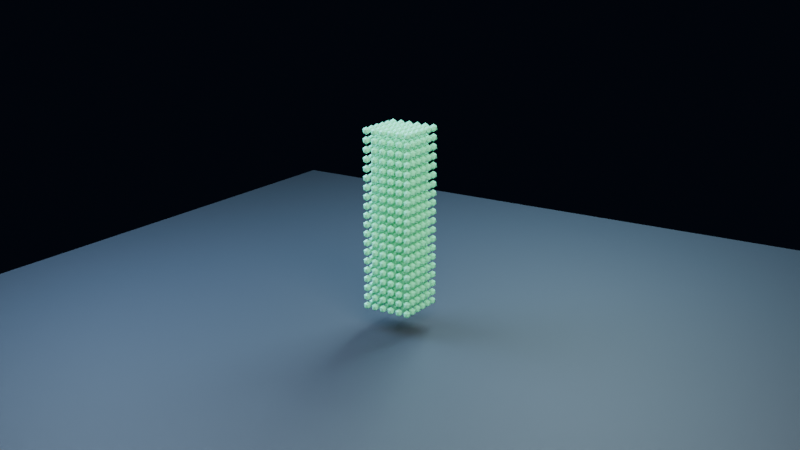 # Source: sph-elastic-fixed-column-kick.blend  (saved by Blender 4.0.36; exported with 4.5.12 LTS)
import bpy
from mathutils import Matrix  # noqa: F401  (used for matrix-valued properties, if any)

bpy.ops.wm.read_factory_settings(use_empty=True)
scene = bpy.context.scene
scene.name = 'Scene'

# ---- collections
col_collection = bpy.data.collections.new('Collection'); scene.collection.children.link(col_collection)

# ---- materials (node trees are filled in below, after node groups)
mat_elasticmaterial = bpy.data.materials.new('ElasticMaterial')
mat_elasticmaterial.use_transparent_shadow = False
mat_floor = bpy.data.materials.new('Floor')
mat_floor.use_transparent_shadow = False

# ---- node groups
ng_elastic_sph_points = bpy.data.node_groups.new('Elastic SPH Points', 'GeometryNodeTree')
_s = ng_elastic_sph_points.interface.new_socket(name='Geometry', in_out='OUTPUT', socket_type='NodeSocketGeometry')
_s = ng_elastic_sph_points.interface.new_socket(name='Geometry', in_out='INPUT', socket_type='NodeSocketGeometry')
ng_elastic_sph_points.is_modifier = True
# nodes of 'Elastic SPH Points' reference scene objects; filled in after objects exist

# ---- material node trees
mat_elasticmaterial.use_nodes = True; mat_elasticmaterial.node_tree.nodes.clear()
_N = mat_elasticmaterial.node_tree.nodes; _L = mat_elasticmaterial.node_tree.links
n0 = _N.new('ShaderNodeBsdfPrincipled'); n0.name = 'Principled BSDF'; n0.location = (10, 300)
n0.inputs[0].default_value = (0.14, 0.78, 0.48, 1.0)
n0.inputs[1].default_value = 0.03
n0.inputs[2].default_value = 0.3
n0.inputs[3].default_value = 1.45
n0.inputs[27].default_value = (0.14, 0.78, 0.48, 1.0)
n0.inputs[28].default_value = 0.07
n1 = _N.new('ShaderNodeOutputMaterial'); n1.name = 'Material Output'; n1.location = (300, 300)
_L.new(n0.outputs[0], n1.inputs[0])
n1.is_active_output = True
mat_floor.use_nodes = True; mat_floor.node_tree.nodes.clear()
_N = mat_floor.node_tree.nodes; _L = mat_floor.node_tree.links
n0 = _N.new('ShaderNodeBsdfPrincipled'); n0.name = 'Principled BSDF'; n0.location = (10, 300)
n0.inputs[0].default_value = (0.025, 0.035, 0.05, 1.0)
n0.inputs[1].default_value = 0.03
n0.inputs[2].default_value = 0.65
n0.inputs[3].default_value = 1.45
n0.inputs[27].default_value = (0.025, 0.035, 0.05, 1.0)
n0.inputs[28].default_value = 0.07
n1 = _N.new('ShaderNodeOutputMaterial'); n1.name = 'Material Output'; n1.location = (300, 300)
_L.new(n0.outputs[0], n1.inputs[0])
n1.is_active_output = True

# ---- world
world_world = bpy.data.worlds.new('World'); scene.world = world_world
world_world.use_nodes = True; world_world.node_tree.nodes.clear()
_N = world_world.node_tree.nodes; _L = world_world.node_tree.links
n0 = _N.new('ShaderNodeOutputWorld'); n0.name = 'World Output'; n0.location = (300, 300)
n1 = _N.new('ShaderNodeBackground'); n1.name = 'Background'; n1.location = (10, 300)
n1.inputs[0].default_value = (0.006, 0.01, 0.022, 1.0)
n1.inputs[1].default_value = 0.25
_L.new(n1.outputs[0], n0.inputs[0])
n0.is_active_output = True
world_world.color = (0.05088, 0.05088, 0.05088)
world_world.use_sun_shadow = False
world_world.sun_shadow_jitter_overblur = 0.0

# ---- cameras
cam_camera_001 = bpy.data.cameras.new('Camera.001')

# ---- lights
light_key = bpy.data.lights.new('Key', 'AREA')
light_key.color = (1.0, 0.82, 0.65)
light_key.transmission_factor = 0.0
light_key.energy = 900.0
light_key.shadow_maximum_resolution = 0.006
light_key.use_absolute_resolution = True
light_key.size = 4.0
light_fill = bpy.data.lights.new('Fill', 'AREA')
light_fill.color = (0.45, 0.68, 1.0)
light_fill.transmission_factor = 0.0
light_fill.energy = 550.0
light_fill.shadow_maximum_resolution = 0.006
light_fill.use_absolute_resolution = True
light_fill.size = 3.0
light_rim = bpy.data.lights.new('Rim', 'AREA')
light_rim.color = (0.55, 0.85, 1.0)
light_rim.transmission_factor = 0.0
light_rim.energy = 700.0
light_rim.shadow_maximum_resolution = 0.006
light_rim.use_absolute_resolution = True
light_rim.size = 3.0

# ---- meshes
me_elasticpoints = bpy.data.meshes.new('ElasticPoints')
me_elasticpoints.from_pydata([(-0.2, 0.2, 0.2), (-0.2, 0.12, 0.2), (-0.2, 0.04, 0.2), (-0.2, -0.04, 0.2), (-0.2, -0.12, 0.2), (-0.2, -0.2, 0.2), (-0.2, 0.2, 0.28), (-0.2, 0.12, 0.28), (-0.2, 0.04, 0.28), (-0.2, -0.04, 0.28), (-0.2, -0.12, 0.28), (-0.2, -0.2, 0.28), (-0.1989, 0.2, 0.36), (-0.1989, 0.12, 0.36), (-0.1989, 0.04, 0.36), (-0.1989, -0.04, 0.36), (-0.1989, -0.12, 0.36), (-0.1989, -0.2, 0.36), (-0.1989, 0.2, 0.44), (-0.1989, 0.12, 0.44), (-0.1989, 0.04, 0.44), (-0.1989, -0.04, 0.44), (-0.1989, -0.12, 0.44), (-0.1989, -0.2, 0.44), (-0.1989, 0.2, 0.52), (-0.1989, 0.12, 0.52), (-0.1989, 0.04, 0.52), (-0.1989, -0.04, 0.52), (-0.1989, -0.12, 0.52), (-0.1989, -0.2, 0.52), (-0.1989, 0.2, 0.6), (-0.1989, 0.12, 0.6), (-0.1989, 0.04, 0.6), (-0.1989, -0.04, 0.6), (-0.1989, -0.12, 0.6), (-0.1989, -0.2, 0.6), (-0.1989, 0.2, 0.68), (-0.1989, 0.12, 0.68), (-0.1989, 0.04, 0.68), (-0.1989, -0.04, 0.68), (-0.1989, -0.12, 0.68), (-0.1989, -0.2, 0.68), (-0.1989, 0.2, 0.76), (-0.1989, 0.12, 0.76), (-0.1989, 0.04, 0.76), (-0.1989, -0.04, 0.76), (-0.1989, -0.12, 0.76), (-0.1989, -0.2, 0.76), (-0.1989, 0.2, 0.84), (-0.1989, 0.12, 0.84), (-0.1989, 0.04, 0.84), (-0.1989, -0.04, 0.84), (-0.1989, -0.12, 0.84), (-0.1989, -0.2, 0.84), (-0.1989, 0.2, 0.92), (-0.1989, 0.12, 0.92), (-0.1989, 0.04, 0.92), (-0.1989, -0.04, 0.92), (-0.1989, -0.12, 0.92), (-0.1989, -0.2, 0.92), (-0.1989, 0.2, 1.0), (-0.1989, 0.12, 1.0), (-0.1989, 0.04, 1.0), (-0.1989, -0.04, 1.0), (-0.1989, -0.12, 1.0), (-0.1989, -0.2, 1.0), (-0.1989, 0.2, 1.08), (-0.1989, 0.12, 1.08), (-0.1989, 0.04, 1.08), (-0.1989, -0.04, 1.08), (-0.1989, -0.12, 1.08), (-0.1989, -0.2, 1.08), (-0.1989, 0.2, 1.16), (-0.1989, 0.12, 1.16), (-0.1989, 0.04, 1.16), (-0.1989, -0.04, 1.16), (-0.1989, -0.12, 1.16), (-0.1989, -0.2, 1.16), (-0.1989, 0.2, 1.24), (-0.1989, 0.12, 1.24), (-0.1989, 0.04, 1.24), (-0.1989, -0.04, 1.24), (-0.1989, -0.12, 1.24), (-0.1989, -0.2, 1.24), (-0.1989, 0.2, 1.32), (-0.1989, 0.12, 1.32), (-0.1989, 0.04, 1.32), (-0.1989, -0.04, 1.32), (-0.1989, -0.12, 1.32), (-0.1989, -0.2, 1.32), (-0.1989, 0.2, 1.4), (-0.1989, 0.12, 1.4), (-0.1989, 0.04, 1.4), (-0.1989, -0.04, 1.4), (-0.1989, -0.12, 1.4), (-0.1989, -0.2, 1.4), (-0.1989, 0.2, 1.48), (-0.1989, 0.12, 1.48), (-0.1989, 0.04, 1.48), (-0.1989, -0.04, 1.48), (-0.1989, -0.12, 1.48), (-0.1989, -0.2, 1.48), (-0.1989, 0.2, 1.56), (-0.1989, 0.12, 1.56), (-0.1989, 0.04, 1.56), (-0.1989, -0.04, 1.56), (-0.1989, -0.12, 1.56), (-0.1989, -0.2, 1.56), (-0.1989, 0.2, 1.64), (-0.1989, 0.12, 1.64), (-0.1989, 0.04, 1.64), (-0.1989, -0.04, 1.64), (-0.1989, -0.12, 1.64), (-0.1989, -0.2, 1.64), (-0.1989, 0.2, 1.72), (-0.1989, 0.12, 1.72), (-0.1989, 0.04, 1.72), (-0.1989, -0.04, 1.72), (-0.1989, -0.12, 1.72), (-0.1989, -0.2, 1.72), (-0.12, 0.2, 0.2), (-0.12, 0.12, 0.2), (-0.12, 0.04, 0.2), (-0.12, -0.04, 0.2), (-0.12, -0.12, 0.2), (-0.12, -0.2, 0.2), (-0.12, 0.2, 0.28), (-0.12, 0.12, 0.28), (-0.12, 0.04, 0.28), (-0.12, -0.04, 0.28), (-0.12, -0.12, 0.28), (-0.12, -0.2, 0.28), (-0.1189, 0.2, 0.36), (-0.1189, 0.12, 0.36), (-0.1189, 0.04, 0.36), (-0.1189, -0.04, 0.36), (-0.1189, -0.12, 0.36), (-0.1189, -0.2, 0.36), (-0.1189, 0.2, 0.44), (-0.1189, 0.12, 0.44), (-0.1189, 0.04, 0.44), (-0.1189, -0.04, 0.44), (-0.1189, -0.12, 0.44), (-0.1189, -0.2, 0.44), (-0.1189, 0.2, 0.52), (-0.1189, 0.12, 0.52), (-0.1189, 0.04, 0.52), (-0.1189, -0.04, 0.52), (-0.1189, -0.12, 0.52), (-0.1189, -0.2, 0.52), (-0.1189, 0.2, 0.6), (-0.1189, 0.12, 0.6), (-0.1189, 0.04, 0.6), (-0.1189, -0.04, 0.6), (-0.1189, -0.12, 0.6), (-0.1189, -0.2, 0.6), (-0.1189, 0.2, 0.68), (-0.1189, 0.12, 0.68), (-0.1189, 0.04, 0.68), (-0.1189, -0.04, 0.68), (-0.1189, -0.12, 0.68), (-0.1189, -0.2, 0.68), (-0.1189, 0.2, 0.76), (-0.1189, 0.12, 0.76), (-0.1189, 0.04, 0.76), (-0.1189, -0.04, 0.76), (-0.1189, -0.12, 0.76), (-0.1189, -0.2, 0.76), (-0.1189, 0.2, 0.84), (-0.1189, 0.12, 0.84), (-0.1189, 0.04, 0.84), (-0.1189, -0.04, 0.84), (-0.1189, -0.12, 0.84), (-0.1189, -0.2, 0.84), (-0.1189, 0.2, 0.92), (-0.1189, 0.12, 0.92), (-0.1189, 0.04, 0.92), (-0.1189, -0.04, 0.92), (-0.1189, -0.12, 0.92), (-0.1189, -0.2, 0.92), (-0.1189, 0.2, 1.0), (-0.1189, 0.12, 1.0), (-0.1189, 0.04, 1.0), (-0.1189, -0.04, 1.0), (-0.1189, -0.12, 1.0), (-0.1189, -0.2, 1.0), (-0.1189, 0.2, 1.08), (-0.1189, 0.12, 1.08), (-0.1189, 0.04, 1.08), (-0.1189, -0.04, 1.08), (-0.1189, -0.12, 1.08), (-0.1189, -0.2, 1.08), (-0.1189, 0.2, 1.16), (-0.1189, 0.12, 1.16), (-0.1189, 0.04, 1.16), (-0.1189, -0.04, 1.16), (-0.1189, -0.12, 1.16), (-0.1189, -0.2, 1.16), (-0.1189, 0.2, 1.24), (-0.1189, 0.12, 1.24), (-0.1189, 0.04, 1.24), (-0.1189, -0.04, 1.24), (-0.1189, -0.12, 1.24), (-0.1189, -0.2, 1.24), (-0.1189, 0.2, 1.32), (-0.1189, 0.12, 1.32), (-0.1189, 0.04, 1.32), (-0.1189, -0.04, 1.32), (-0.1189, -0.12, 1.32), (-0.1189, -0.2, 1.32), (-0.1189, 0.2, 1.4), (-0.1189, 0.12, 1.4), (-0.1189, 0.04, 1.4), (-0.1189, -0.04, 1.4), (-0.1189, -0.12, 1.4), (-0.1189, -0.2, 1.4), (-0.1189, 0.2, 1.48), (-0.1189, 0.12, 1.48), (-0.1189, 0.04, 1.48), (-0.1189, -0.04, 1.48), (-0.1189, -0.12, 1.48), (-0.1189, -0.2, 1.48), (-0.1189, 0.2, 1.56), (-0.1189, 0.12, 1.56), (-0.1189, 0.04, 1.56), (-0.1189, -0.04, 1.56), (-0.1189, -0.12, 1.56), (-0.1189, -0.2, 1.56), (-0.1189, 0.2, 1.64), (-0.1189, 0.12, 1.64), (-0.1189, 0.04, 1.64), (-0.1189, -0.04, 1.64), (-0.1189, -0.12, 1.64), (-0.1189, -0.2, 1.64), (-0.1189, 0.2, 1.72), (-0.1189, 0.12, 1.72), (-0.1189, 0.04, 1.72), (-0.1189, -0.04, 1.72), (-0.1189, -0.12, 1.72), (-0.1189, -0.2, 1.72), (-0.04, 0.2, 0.2), (-0.04, 0.12, 0.2), (-0.04, 0.04, 0.2), (-0.04, -0.04, 0.2), (-0.04, -0.12, 0.2), (-0.04, -0.2, 0.2), (-0.04, 0.2, 0.28), (-0.04, 0.12, 0.28), (-0.04, 0.04, 0.28), (-0.04, -0.04, 0.28), (-0.04, -0.12, 0.28), (-0.04, -0.2, 0.28), (-0.0389, 0.2, 0.36), (-0.0389, 0.12, 0.36), (-0.0389, 0.04, 0.36), (-0.0389, -0.04, 0.36), (-0.0389, -0.12, 0.36), (-0.0389, -0.2, 0.36), (-0.0389, 0.2, 0.44), (-0.0389, 0.12, 0.44), (-0.0389, 0.04, 0.44), (-0.0389, -0.04, 0.44), (-0.0389, -0.12, 0.44), (-0.0389, -0.2, 0.44), (-0.0389, 0.2, 0.52), (-0.0389, 0.12, 0.52), (-0.0389, 0.04, 0.52), (-0.0389, -0.04, 0.52), (-0.0389, -0.12, 0.52), (-0.0389, -0.2, 0.52), (-0.0389, 0.2, 0.6), (-0.0389, 0.12, 0.6), (-0.0389, 0.04, 0.6), (-0.0389, -0.04, 0.6), (-0.0389, -0.12, 0.6), (-0.0389, -0.2, 0.6), (-0.0389, 0.2, 0.68), (-0.0389, 0.12, 0.68), (-0.0389, 0.04, 0.68), (-0.0389, -0.04, 0.68), (-0.0389, -0.12, 0.68), (-0.0389, -0.2, 0.68), (-0.0389, 0.2, 0.76), (-0.0389, 0.12, 0.76), (-0.0389, 0.04, 0.76), (-0.0389, -0.04, 0.76), (-0.0389, -0.12, 0.76), (-0.0389, -0.2, 0.76), (-0.0389, 0.2, 0.84), (-0.0389, 0.12, 0.84), (-0.0389, 0.04, 0.84), (-0.0389, -0.04, 0.84), (-0.0389, -0.12, 0.84), (-0.0389, -0.2, 0.84), (-0.0389, 0.2, 0.92), (-0.0389, 0.12, 0.92), (-0.0389, 0.04, 0.92), (-0.0389, -0.04, 0.92), (-0.0389, -0.12, 0.92), (-0.0389, -0.2, 0.92), (-0.0389, 0.2, 1.0), (-0.0389, 0.12, 1.0), (-0.0389, 0.04, 1.0), (-0.0389, -0.04, 1.0), (-0.0389, -0.12, 1.0), (-0.0389, -0.2, 1.0), (-0.0389, 0.2, 1.08), (-0.0389, 0.12, 1.08), (-0.0389, 0.04, 1.08), (-0.0389, -0.04, 1.08), (-0.0389, -0.12, 1.08), (-0.0389, -0.2, 1.08), (-0.0389, 0.2, 1.16), (-0.0389, 0.12, 1.16), (-0.0389, 0.04, 1.16), (-0.0389, -0.04, 1.16), (-0.0389, -0.12, 1.16), (-0.0389, -0.2, 1.16), (-0.0389, 0.2, 1.24), (-0.0389, 0.12, 1.24), (-0.0389, 0.04, 1.24), (-0.0389, -0.04, 1.24), (-0.0389, -0.12, 1.24), (-0.0389, -0.2, 1.24), (-0.0389, 0.2, 1.32), (-0.0389, 0.12, 1.32), (-0.0389, 0.04, 1.32), (-0.0389, -0.04, 1.32), (-0.0389, -0.12, 1.32), (-0.0389, -0.2, 1.32), (-0.0389, 0.2, 1.4), (-0.0389, 0.12, 1.4), (-0.0389, 0.04, 1.4), (-0.0389, -0.04, 1.4), (-0.0389, -0.12, 1.4), (-0.0389, -0.2, 1.4), (-0.0389, 0.2, 1.48), (-0.0389, 0.12, 1.48), (-0.0389, 0.04, 1.48), (-0.0389, -0.04, 1.48), (-0.0389, -0.12, 1.48), (-0.0389, -0.2, 1.48), (-0.0389, 0.2, 1.56), (-0.0389, 0.12, 1.56), (-0.0389, 0.04, 1.56), (-0.0389, -0.04, 1.56), (-0.0389, -0.12, 1.56), (-0.0389, -0.2, 1.56), (-0.0389, 0.2, 1.64), (-0.0389, 0.12, 1.64), (-0.0389, 0.04, 1.64), (-0.0389, -0.04, 1.64), (-0.0389, -0.12, 1.64), (-0.0389, -0.2, 1.64), (-0.0389, 0.2, 1.72), (-0.0389, 0.12, 1.72), (-0.0389, 0.04, 1.72), (-0.0389, -0.04, 1.72), (-0.0389, -0.12, 1.72), (-0.0389, -0.2, 1.72), (0.04, 0.2, 0.2), (0.04, 0.12, 0.2), (0.04, 0.04, 0.2), (0.04, -0.04, 0.2), (0.04, -0.12, 0.2), (0.04, -0.2, 0.2), (0.04, 0.2, 0.28), (0.04, 0.12, 0.28), (0.04, 0.04, 0.28), (0.04, -0.04, 0.28), (0.04, -0.12, 0.28), (0.04, -0.2, 0.28), (0.0411, 0.2, 0.36), (0.0411, 0.12, 0.36), (0.0411, 0.04, 0.36), (0.0411, -0.04, 0.36), (0.0411, -0.12, 0.36), (0.0411, -0.2, 0.36), (0.0411, 0.2, 0.44), (0.0411, 0.12, 0.44), (0.0411, 0.04, 0.44), (0.0411, -0.04, 0.44), (0.0411, -0.12, 0.44), (0.0411, -0.2, 0.44), (0.0411, 0.2, 0.52), (0.0411, 0.12, 0.52), (0.0411, 0.04, 0.52), (0.0411, -0.04, 0.52), (0.0411, -0.12, 0.52), (0.0411, -0.2, 0.52), (0.0411, 0.2, 0.6), (0.0411, 0.12, 0.6), (0.0411, 0.04, 0.6), (0.0411, -0.04, 0.6), (0.0411, -0.12, 0.6), (0.0411, -0.2, 0.6), (0.0411, 0.2, 0.68), (0.0411, 0.12, 0.68), (0.0411, 0.04, 0.68), (0.0411, -0.04, 0.68), (0.0411, -0.12, 0.68), (0.0411, -0.2, 0.68), (0.0411, 0.2, 0.76), (0.0411, 0.12, 0.76), (0.0411, 0.04, 0.76), (0.0411, -0.04, 0.76), (0.0411, -0.12, 0.76), (0.0411, -0.2, 0.76), (0.0411, 0.2, 0.84), (0.0411, 0.12, 0.84), (0.0411, 0.04, 0.84), (0.0411, -0.04, 0.84), (0.0411, -0.12, 0.84), (0.0411, -0.2, 0.84), (0.0411, 0.2, 0.92), (0.0411, 0.12, 0.92), (0.0411, 0.04, 0.92), (0.0411, -0.04, 0.92), (0.0411, -0.12, 0.92), (0.0411, -0.2, 0.92), (0.0411, 0.2, 1.0), (0.0411, 0.12, 1.0), (0.0411, 0.04, 1.0), (0.0411, -0.04, 1.0), (0.0411, -0.12, 1.0), (0.0411, -0.2, 1.0), (0.0411, 0.2, 1.08), (0.0411, 0.12, 1.08), (0.0411, 0.04, 1.08), (0.0411, -0.04, 1.08), (0.0411, -0.12, 1.08), (0.0411, -0.2, 1.08), (0.0411, 0.2, 1.16), (0.0411, 0.12, 1.16), (0.0411, 0.04, 1.16), (0.0411, -0.04, 1.16), (0.0411, -0.12, 1.16), (0.0411, -0.2, 1.16), (0.0411, 0.2, 1.24), (0.0411, 0.12, 1.24), (0.0411, 0.04, 1.24), (0.0411, -0.04, 1.24), (0.0411, -0.12, 1.24), (0.0411, -0.2, 1.24), (0.0411, 0.2, 1.32), (0.0411, 0.12, 1.32), (0.0411, 0.04, 1.32), (0.0411, -0.04, 1.32), (0.0411, -0.12, 1.32), (0.0411, -0.2, 1.32), (0.0411, 0.2, 1.4), (0.0411, 0.12, 1.4), (0.0411, 0.04, 1.4), (0.0411, -0.04, 1.4), (0.0411, -0.12, 1.4), (0.0411, -0.2, 1.4), (0.0411, 0.2, 1.48), (0.0411, 0.12, 1.48), (0.0411, 0.04, 1.48), (0.0411, -0.04, 1.48), (0.0411, -0.12, 1.48), (0.0411, -0.2, 1.48), (0.0411, 0.2, 1.56), (0.0411, 0.12, 1.56), (0.0411, 0.04, 1.56), (0.0411, -0.04, 1.56), (0.0411, -0.12, 1.56), (0.0411, -0.2, 1.56), (0.0411, 0.2, 1.64), (0.0411, 0.12, 1.64), (0.0411, 0.04, 1.64), (0.0411, -0.04, 1.64), (0.0411, -0.12, 1.64), (0.0411, -0.2, 1.64), (0.0411, 0.2, 1.72), (0.0411, 0.12, 1.72), (0.0411, 0.04, 1.72), (0.0411, -0.04, 1.72), (0.0411, -0.12, 1.72), (0.0411, -0.2, 1.72), (0.12, 0.2, 0.2), (0.12, 0.12, 0.2), (0.12, 0.04, 0.2), (0.12, -0.04, 0.2), (0.12, -0.12, 0.2), (0.12, -0.2, 0.2), (0.12, 0.2, 0.28), (0.12, 0.12, 0.28), (0.12, 0.04, 0.28), (0.12, -0.04, 0.28), (0.12, -0.12, 0.28), (0.12, -0.2, 0.28), (0.1211, 0.2, 0.36), (0.1211, 0.12, 0.36), (0.1211, 0.04, 0.36), (0.1211, -0.04, 0.36), (0.1211, -0.12, 0.36), (0.1211, -0.2, 0.36), (0.1211, 0.2, 0.44), (0.1211, 0.12, 0.44), (0.1211, 0.04, 0.44), (0.1211, -0.04, 0.44), (0.1211, -0.12, 0.44), (0.1211, -0.2, 0.44), (0.1211, 0.2, 0.52), (0.1211, 0.12, 0.52), (0.1211, 0.04, 0.52), (0.1211, -0.04, 0.52), (0.1211, -0.12, 0.52), (0.1211, -0.2, 0.52), (0.1211, 0.2, 0.6), (0.1211, 0.12, 0.6), (0.1211, 0.04, 0.6), (0.1211, -0.04, 0.6), (0.1211, -0.12, 0.6), (0.1211, -0.2, 0.6), (0.1211, 0.2, 0.68), (0.1211, 0.12, 0.68), (0.1211, 0.04, 0.68), (0.1211, -0.04, 0.68), (0.1211, -0.12, 0.68), (0.1211, -0.2, 0.68), (0.1211, 0.2, 0.76), (0.1211, 0.12, 0.76), (0.1211, 0.04, 0.76), (0.1211, -0.04, 0.76), (0.1211, -0.12, 0.76), (0.1211, -0.2, 0.76), (0.1211, 0.2, 0.84), (0.1211, 0.12, 0.84), (0.1211, 0.04, 0.84), (0.1211, -0.04, 0.84), (0.1211, -0.12, 0.84), (0.1211, -0.2, 0.84), (0.1211, 0.2, 0.92), (0.1211, 0.12, 0.92), (0.1211, 0.04, 0.92), (0.1211, -0.04, 0.92), (0.1211, -0.12, 0.92), (0.1211, -0.2, 0.92), (0.1211, 0.2, 1.0), (0.1211, 0.12, 1.0), (0.1211, 0.04, 1.0), (0.1211, -0.04, 1.0), (0.1211, -0.12, 1.0), (0.1211, -0.2, 1.0), (0.1211, 0.2, 1.08), (0.1211, 0.12, 1.08), (0.1211, 0.04, 1.08), (0.1211, -0.04, 1.08), (0.1211, -0.12, 1.08), (0.1211, -0.2, 1.08), (0.1211, 0.2, 1.16), (0.1211, 0.12, 1.16), (0.1211, 0.04, 1.16), (0.1211, -0.04, 1.16), (0.1211, -0.12, 1.16), (0.1211, -0.2, 1.16), (0.1211, 0.2, 1.24), (0.1211, 0.12, 1.24), (0.1211, 0.04, 1.24), (0.1211, -0.04, 1.24), (0.1211, -0.12, 1.24), (0.1211, -0.2, 1.24), (0.1211, 0.2, 1.32), (0.1211, 0.12, 1.32), (0.1211, 0.04, 1.32), (0.1211, -0.04, 1.32), (0.1211, -0.12, 1.32), (0.1211, -0.2, 1.32), (0.1211, 0.2, 1.4), (0.1211, 0.12, 1.4), (0.1211, 0.04, 1.4), (0.1211, -0.04, 1.4), (0.1211, -0.12, 1.4), (0.1211, -0.2, 1.4), (0.1211, 0.2, 1.48), (0.1211, 0.12, 1.48), (0.1211, 0.04, 1.48), (0.1211, -0.04, 1.48), (0.1211, -0.12, 1.48), (0.1211, -0.2, 1.48), (0.1211, 0.2, 1.56), (0.1211, 0.12, 1.56), (0.1211, 0.04, 1.56), (0.1211, -0.04, 1.56), (0.1211, -0.12, 1.56), (0.1211, -0.2, 1.56), (0.1211, 0.2, 1.64), (0.1211, 0.12, 1.64), (0.1211, 0.04, 1.64), (0.1211, -0.04, 1.64), (0.1211, -0.12, 1.64), (0.1211, -0.2, 1.64), (0.1211, 0.2, 1.72), (0.1211, 0.12, 1.72), (0.1211, 0.04, 1.72), (0.1211, -0.04, 1.72), (0.1211, -0.12, 1.72), (0.1211, -0.2, 1.72), (0.2, 0.2, 0.2), (0.2, 0.12, 0.2), (0.2, 0.04, 0.2), (0.2, -0.04, 0.2), (0.2, -0.12, 0.2), (0.2, -0.2, 0.2), (0.2, 0.2, 0.28), (0.2, 0.12, 0.28), (0.2, 0.04, 0.28), (0.2, -0.04, 0.28), (0.2, -0.12, 0.28), (0.2, -0.2, 0.28), (0.2011, 0.2, 0.36), (0.2011, 0.12, 0.36), (0.2011, 0.04, 0.36), (0.2011, -0.04, 0.36), (0.2011, -0.12, 0.36), (0.2011, -0.2, 0.36), (0.2011, 0.2, 0.44), (0.2011, 0.12, 0.44), (0.2011, 0.04, 0.44), (0.2011, -0.04, 0.44), (0.2011, -0.12, 0.44), (0.2011, -0.2, 0.44), (0.2011, 0.2, 0.52), (0.2011, 0.12, 0.52), (0.2011, 0.04, 0.52), (0.2011, -0.04, 0.52), (0.2011, -0.12, 0.52), (0.2011, -0.2, 0.52), (0.2011, 0.2, 0.6), (0.2011, 0.12, 0.6), (0.2011, 0.04, 0.6), (0.2011, -0.04, 0.6), (0.2011, -0.12, 0.6), (0.2011, -0.2, 0.6), (0.2011, 0.2, 0.68), (0.2011, 0.12, 0.68), (0.2011, 0.04, 0.68), (0.2011, -0.04, 0.68), (0.2011, -0.12, 0.68), (0.2011, -0.2, 0.68), (0.2011, 0.2, 0.76), (0.2011, 0.12, 0.76), (0.2011, 0.04, 0.76), (0.2011, -0.04, 0.76), (0.2011, -0.12, 0.76), (0.2011, -0.2, 0.76), (0.2011, 0.2, 0.84), (0.2011, 0.12, 0.84), (0.2011, 0.04, 0.84), (0.2011, -0.04, 0.84), (0.2011, -0.12, 0.84), (0.2011, -0.2, 0.84), (0.2011, 0.2, 0.92), (0.2011, 0.12, 0.92), (0.2011, 0.04, 0.92), (0.2011, -0.04, 0.92), (0.2011, -0.12, 0.92), (0.2011, -0.2, 0.92), (0.2011, 0.2, 1.0), (0.2011, 0.12, 1.0), (0.2011, 0.04, 1.0), (0.2011, -0.04, 1.0), (0.2011, -0.12, 1.0), (0.2011, -0.2, 1.0), (0.2011, 0.2, 1.08), (0.2011, 0.12, 1.08), (0.2011, 0.04, 1.08), (0.2011, -0.04, 1.08), (0.2011, -0.12, 1.08), (0.2011, -0.2, 1.08), (0.2011, 0.2, 1.16), (0.2011, 0.12, 1.16), (0.2011, 0.04, 1.16), (0.2011, -0.04, 1.16), (0.2011, -0.12, 1.16), (0.2011, -0.2, 1.16), (0.2011, 0.2, 1.24), (0.2011, 0.12, 1.24), (0.2011, 0.04, 1.24), (0.2011, -0.04, 1.24), (0.2011, -0.12, 1.24), (0.2011, -0.2, 1.24), (0.2011, 0.2, 1.32), (0.2011, 0.12, 1.32), (0.2011, 0.04, 1.32), (0.2011, -0.04, 1.32), (0.2011, -0.12, 1.32), (0.2011, -0.2, 1.32), (0.2011, 0.2, 1.4), (0.2011, 0.12, 1.4), (0.2011, 0.04, 1.4), (0.2011, -0.04, 1.4), (0.2011, -0.12, 1.4), (0.2011, -0.2, 1.4), (0.2011, 0.2, 1.48), (0.2011, 0.12, 1.48), (0.2011, 0.04, 1.48), (0.2011, -0.04, 1.48), (0.2011, -0.12, 1.48), (0.2011, -0.2, 1.48), (0.2011, 0.2, 1.56), (0.2011, 0.12, 1.56), (0.2011, 0.04, 1.56), (0.2011, -0.04, 1.56), (0.2011, -0.12, 1.56), (0.2011, -0.2, 1.56), (0.2011, 0.2, 1.64), (0.2011, 0.12, 1.64), (0.2011, 0.04, 1.64), (0.2011, -0.04, 1.64), (0.2011, -0.12, 1.64), (0.2011, -0.2, 1.64), (0.2011, 0.2, 1.72), (0.2011, 0.12, 1.72), (0.2011, 0.04, 1.72), (0.2011, -0.04, 1.72), (0.2011, -0.12, 1.72), (0.2011, -0.2, 1.72)], [], [])
me_elasticpoints.update()
me_icosphere = bpy.data.meshes.new('Icosphere')
me_icosphere.from_pydata([(0.0, 0.0, -0.034), (0.0246, -0.01787, -0.01521), (-0.009397, -0.02892, -0.01521), (-0.03041, 0.0, -0.01521), (-0.009397, 0.02892, -0.01521), (0.0246, 0.01787, -0.01521), (0.009397, -0.02892, 0.01521), (-0.0246, -0.01787, 0.01521), (-0.0246, 0.01787, 0.01521), (0.009397, 0.02892, 0.01521), (0.03041, 0.0, 0.01521), (0.0, 0.0, 0.034)], [], [(0, 1, 2), (1, 0, 5), (0, 2, 3), (0, 3, 4), (0, 4, 5), (1, 5, 10), (2, 1, 6), (3, 2, 7), (4, 3, 8), (5, 4, 9), (1, 10, 6), (2, 6, 7), (3, 7, 8), (4, 8, 9), (5, 9, 10), (6, 10, 11), (7, 6, 11), (8, 7, 11), (9, 8, 11), (10, 9, 11)])
_uv = me_icosphere.uv_layers.new(name='UVMap')
_uv.uv.foreach_set('vector', [0.1818, 0.0, 0.2727, 0.1575, 0.09091, 0.1575, 0.2727, 0.1575, 0.3636, 0.0, 0.4545, 0.1575, 0.9091, 0.0, 1.0, 0.1575, 0.8182, 0.1575, 0.7273, 0.0, 0.8182, 0.1575, 0.6364, 0.1575, 0.5455, 0.0, 0.6364, 0.1575, 0.4545, 0.1575, 0.2727, 0.1575, 0.4545, 0.1575, 0.3636, 0.3149, 0.09091, 0.1575, 0.2727, 0.1575, 0.1818, 0.3149, 0.8182, 0.1575, 1.0, 0.1575, 0.9091, 0.3149, 0.6364, 0.1575, 0.8182, 0.1575, 0.7273, 0.3149, 0.4545, 0.1575, 0.6364, 0.1575, 0.5455, 0.3149, 0.2727, 0.1575, 0.3636, 0.3149, 0.1818, 0.3149, 0.09091, 0.1575, 0.1818, 0.3149, 0.0, 0.3149, 0.8182, 0.1575, 0.9091, 0.3149, 0.7273, 0.3149, 0.6364, 0.1575, 0.7273, 0.3149, 0.5455, 0.3149, 0.4545, 0.1575, 0.5455, 0.3149, 0.3636, 0.3149, 0.1818, 0.3149, 0.3636, 0.3149, 0.2727, 0.4724, 0.0, 0.3149, 0.1818, 0.3149, 0.09091, 0.4724, 0.7273, 0.3149, 0.9091, 0.3149, 0.8182, 0.4724, 0.5455, 0.3149, 0.7273, 0.3149, 0.6364, 0.4724, 0.3636, 0.3149, 0.5455, 0.3149, 0.4545, 0.4724])
me_icosphere.materials.append(mat_elasticmaterial)
me_icosphere.update()
me_plane = bpy.data.meshes.new('Plane')
me_plane.from_pydata([(-4.0, -4.0, 0.0), (4.0, -4.0, 0.0), (-4.0, 4.0, 0.0), (4.0, 4.0, 0.0)], [], [(0, 1, 3, 2)])
_uv = me_plane.uv_layers.new(name='UVMap')
_uv.uv.foreach_set('vector', [0.0, 0.0, 1.0, 0.0, 1.0, 1.0, 0.0, 1.0])
me_plane.materials.append(mat_floor)
me_plane.update()

# ---- objects
ob_elasticpoints = bpy.data.objects.new('ElasticPoints', me_elasticpoints)
ob_elasticpointprototype = bpy.data.objects.new('ElasticPointPrototype', me_icosphere)
ob_plane = bpy.data.objects.new('Plane', me_plane)
ob_key = bpy.data.objects.new('Key', light_key)
ob_fill = bpy.data.objects.new('Fill', light_fill)
ob_rim = bpy.data.objects.new('Rim', light_rim)
ob_camera = bpy.data.objects.new('Camera', cam_camera_001)
_N = ng_elastic_sph_points.nodes; _L = ng_elastic_sph_points.links
n0 = _N.new('NodeGroupInput'); n0.name = 'Group Input'; n0.location = (0, 0)
n1 = _N.new('NodeGroupOutput'); n1.name = 'Group Output'; n1.location = (0, 0)
n2 = _N.new('GeometryNodeMeshToPoints'); n2.name = 'Mesh to Points'; n2.location = (0, 0)
n3 = _N.new('GeometryNodeObjectInfo'); n3.name = 'Object Info'; n3.location = (0, 0)
n3.inputs[0].default_value = ob_elasticpointprototype
n4 = _N.new('GeometryNodeInstanceOnPoints'); n4.name = 'Instance on Points'; n4.location = (0, 0)
n5 = _N.new('GeometryNodeRealizeInstances'); n5.name = 'Realize Instances'; n5.location = (0, 0)
_L.new(n0.outputs[0], n2.inputs[0])
_L.new(n2.outputs[0], n4.inputs[0])
_L.new(n3.outputs[4], n4.inputs[2])
_L.new(n4.outputs[0], n5.inputs[0])
_L.new(n5.outputs[0], n1.inputs[0])
n1.is_active_output = True

# ---- transforms, parenting, visibility, modifiers, constraints
ob_elasticpoints.location = (0.0, 0.0, 0.0)
_m = ob_elasticpoints.modifiers.new('MeshSequenceCache', 'MESH_SEQUENCE_CACHE')
_m.object_path = '/ElasticPoints'
_m.use_vertex_interpolation = False
_m = ob_elasticpoints.modifiers.new('Elastic SPH Geometry Nodes', 'NODES')
_m.node_group = ng_elastic_sph_points
ob_elasticpointprototype.location = (0.0, 0.0, -10.0)
ob_elasticpointprototype.hide_render = True
ob_elasticpointprototype.display_type = 'WIRE'
ob_plane.location = (0.0, 0.0, 0.0)
ob_key.location = (4.0, -4.0, 5.5)
ob_key.rotation_euler = (0.8881, -7.165e-08, 0.7854)
ob_fill.location = (-3.0, -1.0, 4.0)
ob_fill.rotation_euler = (0.7953, -1.19e-08, -1.249)
ob_rim.location = (0.0, 4.0, 5.0)
ob_rim.rotation_euler = (0.7731, 6.105e-08, 3.142)
ob_camera.location = (4.9, -7.5, 3.6)
ob_camera.rotation_euler = (1.278, 5.857e-08, 0.5787)

# ---- collection membership
col_collection.objects.link(ob_elasticpoints)
col_collection.objects.link(ob_elasticpointprototype)
col_collection.objects.link(ob_plane)
col_collection.objects.link(ob_key)
col_collection.objects.link(ob_fill)
col_collection.objects.link(ob_rim)
col_collection.objects.link(ob_camera)

# ---- scene / render settings (as saved in the file)
scene.camera = ob_camera
scene.frame_start = 1; scene.frame_end = 25; scene.frame_set(1)
scene.render.engine = 'BLENDER_EEVEE_NEXT'
scene.render.image_settings.file_format = 'FFMPEG'
scene.render.image_settings.color_mode = 'RGB'
scene.render.resolution_x = 640
scene.render.resolution_y = 360
scene.render.fps = 12
scene.cycles.sampling_pattern = 'TABULATED_SOBOL'
bpy.context.view_layer.update()
